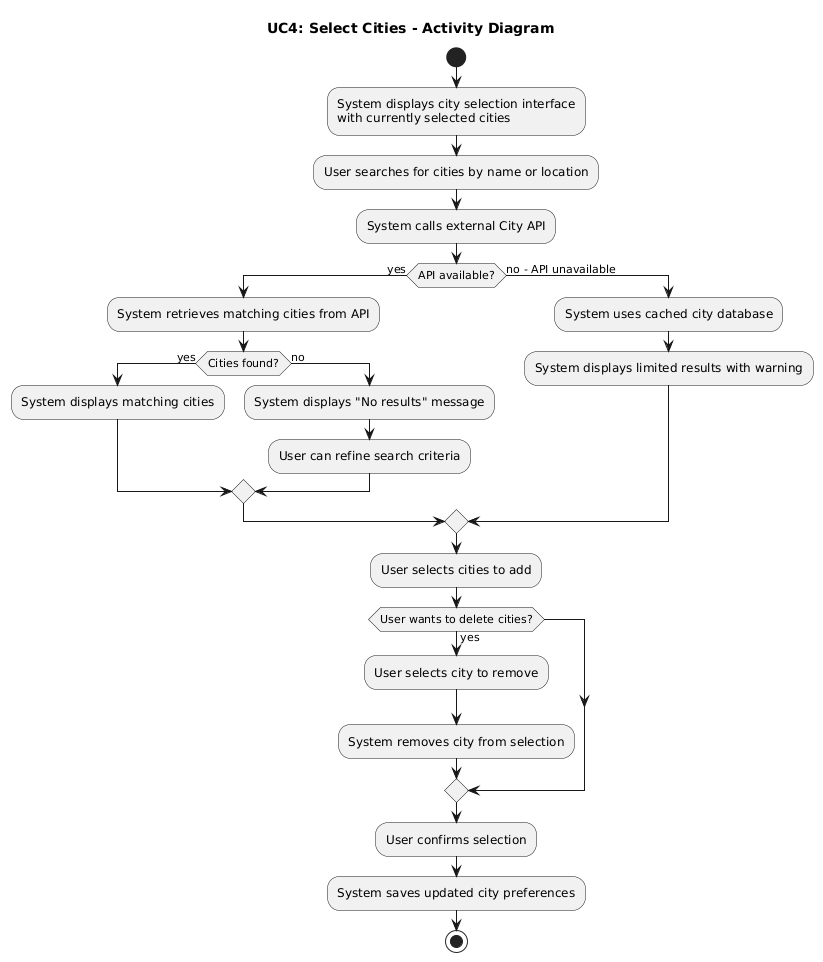

The diagram above was rendered by PlantUML. Its source (embedded in the PNG):
@startuml
title UC4: Select Cities - Activity Diagram

start
:System displays city selection interface
with currently selected cities;
:User searches for cities by name or location;
:System calls external City API;

if (API available?) then (yes)
  :System retrieves matching cities from API;
  if (Cities found?) then (yes)
    :System displays matching cities;
  else (no)
    :System displays "No results" message;
    :User can refine search criteria;
  endif
else (no - API unavailable)
  :System uses cached city database;
  :System displays limited results with warning;
endif

:User selects cities to add;

if (User wants to delete cities?) then (yes)
  :User selects city to remove;
  :System removes city from selection;
endif

:User confirms selection;
:System saves updated city preferences;
stop
@enduml